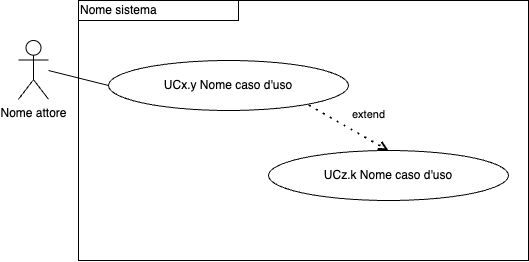

The diagram above was exported from draw.io. Its source (the exported page's mxGraphModel, read from the mxfile embedded in the PNG):
<mxGraphModel dx="707" dy="449" grid="1" gridSize="10" guides="1" tooltips="1" connect="1" arrows="1" fold="1" page="1" pageScale="1" pageWidth="827" pageHeight="1169" math="0" shadow="0">
  <root>
    <mxCell id="0" />
    <mxCell id="1" parent="0" />
    <mxCell id="P856RHwRJB7tEJjkQWAz-1" value="Nome attore" style="shape=umlActor;verticalLabelPosition=bottom;verticalAlign=top;html=1;outlineConnect=0;" parent="1" vertex="1">
      <mxGeometry x="70" y="160" width="30" height="58.75" as="geometry" />
    </mxCell>
    <mxCell id="P856RHwRJB7tEJjkQWAz-2" value="UCx.y Nome caso d'uso" style="ellipse;whiteSpace=wrap;html=1;" parent="1" vertex="1">
      <mxGeometry x="160" y="180" width="240" height="50" as="geometry" />
    </mxCell>
    <mxCell id="P856RHwRJB7tEJjkQWAz-4" value="" style="endArrow=none;html=1;rounded=0;entryX=0;entryY=0.5;entryDx=0;entryDy=0;" parent="1" target="P856RHwRJB7tEJjkQWAz-2" edge="1">
      <mxGeometry width="50" height="50" relative="1" as="geometry">
        <mxPoint x="100" y="190" as="sourcePoint" />
        <mxPoint x="190" y="200" as="targetPoint" />
      </mxGeometry>
    </mxCell>
    <mxCell id="P856RHwRJB7tEJjkQWAz-11" value="&lt;div style=&quot;&quot;&gt;&lt;span style=&quot;background-color: initial;&quot;&gt;Nome sistema&lt;/span&gt;&lt;/div&gt;" style="rounded=0;whiteSpace=wrap;html=1;fillColor=none;align=left;" parent="1" vertex="1">
      <mxGeometry x="130" y="120" width="160" height="20" as="geometry" />
    </mxCell>
    <mxCell id="e_MFZ9dndMc1ei4RS_uN-8" value="UCz.k Nome caso d'uso" style="ellipse;whiteSpace=wrap;html=1;" vertex="1" parent="1">
      <mxGeometry x="320" y="270" width="240" height="50" as="geometry" />
    </mxCell>
    <mxCell id="e_MFZ9dndMc1ei4RS_uN-9" value="" style="endArrow=open;dashed=1;html=1;dashPattern=1 3;strokeWidth=2;rounded=0;startArrow=none;startFill=0;exitX=0.835;exitY=0.894;exitDx=0;exitDy=0;exitPerimeter=0;entryX=0.5;entryY=0;entryDx=0;entryDy=0;endFill=0;" edge="1" parent="1" source="P856RHwRJB7tEJjkQWAz-2" target="e_MFZ9dndMc1ei4RS_uN-8">
      <mxGeometry width="50" height="50" relative="1" as="geometry">
        <mxPoint x="160" y="320" as="sourcePoint" />
        <mxPoint x="220" y="370" as="targetPoint" />
      </mxGeometry>
    </mxCell>
    <mxCell id="e_MFZ9dndMc1ei4RS_uN-10" value="&lt;font style=&quot;font-size: 11px;&quot;&gt;extend&lt;/font&gt;" style="text;html=1;align=center;verticalAlign=middle;resizable=0;points=[];autosize=1;strokeColor=none;fillColor=none;" vertex="1" parent="1">
      <mxGeometry x="390" y="218.75" width="60" height="30" as="geometry" />
    </mxCell>
    <mxCell id="e_MFZ9dndMc1ei4RS_uN-13" value="" style="rounded=0;whiteSpace=wrap;html=1;fillColor=none;" vertex="1" parent="1">
      <mxGeometry x="130" y="120" width="450" height="260" as="geometry" />
    </mxCell>
  </root>
</mxGraphModel>